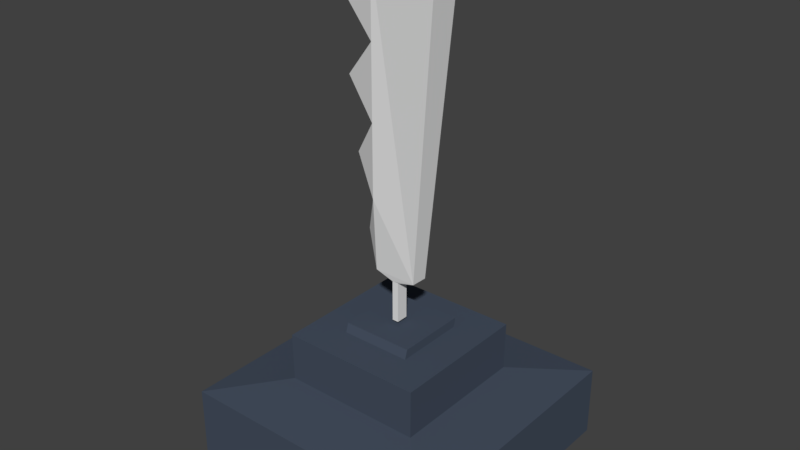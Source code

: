 # Source: SM_Defence_02_Axe.blend  (saved by Blender 2.80.74; exported with 4.5.12 LTS)
import bpy
from mathutils import Matrix  # noqa: F401  (used for matrix-valued properties, if any)

bpy.ops.wm.read_factory_settings(use_empty=True)
scene = bpy.context.scene
scene.name = 'Scene'

# ---- collections
col_collection_1 = bpy.data.collections.new('Collection 1'); scene.collection.children.link(col_collection_1)

# ---- materials (node trees are filled in below, after node groups)
mat_material_001 = bpy.data.materials.new('Material.001')
mat_material_001.alpha_threshold = 0.0
mat_material_001.use_transparent_shadow = False
mat_material_001.roughness = 0.5
mat_material = bpy.data.materials.new('Material')
mat_material.alpha_threshold = 0.0
mat_material.use_transparent_shadow = False
mat_material.diffuse_color = (0.06091, 0.07939, 0.1149, 1.0)
mat_material.roughness = 0.5
mat_material.line_color = (0.0, 0.0, 0.0, 1.0)

# ---- material node trees

# ---- world
world_world = bpy.data.worlds.new('World'); scene.world = world_world
world_world.color = (0.05088, 0.05088, 0.05088)
world_world.use_sun_shadow = False
world_world.sun_shadow_jitter_overblur = 0.0
world_world.cycles.sampling_method = 'MANUAL'

# ---- meshes
me_cube_001 = bpy.data.meshes.new('Cube.001')
me_cube_001.from_pydata([(-0.02354, 0.04521, 0.3033), (-0.02354, -0.04521, 0.3033), (-0.02354, 0.04521, 6.252e-08), (-0.02354, -0.04521, 6.252e-08), (-0.1651, 0.04378, 0.3449), (-0.1651, -0.04378, 0.3449), (-0.1651, 0.07333, 2.489), (-0.1651, -0.07333, 2.489), (0.02354, 0.04521, 0.3033), (0.02354, -0.04521, 0.3033), (0.02354, -0.04521, 6.252e-08), (0.02354, 0.04521, 6.252e-08), (0.1671, -0.05973, 0.3495), (0.3526, -0.1087, 2.484), (0.1699, 0.06111, 0.3494), (0.3575, 0.1053, 2.484), (-0.1651, -1.052e-07, 0.3449), (-0.1651, -1.043e-07, 2.489), (-0.1651, -0.07333, 1.417), (-0.1651, 0.07333, 1.417), (-0.1651, -1.043e-07, 1.417), (-0.1651, -0.02189, 0.3449), (-0.1651, -0.03667, 2.489), (-0.1651, -0.07333, 0.8808), (-0.1651, 0.07333, 1.953), (-0.1651, 0.02189, 0.3449), (-0.1651, 0.03667, 2.489), (-0.1651, -0.07333, 1.953), (-0.1651, 0.07333, 0.8808), (-0.1651, -1.043e-07, 1.953), (-0.1651, -1.043e-07, 0.8808), (-0.1651, 0.03667, 1.417), (-0.1651, -0.03667, 1.417), (-0.1651, -0.03667, 0.8808), (-0.1651, 0.03667, 0.8808), (-0.1651, 0.03667, 1.953), (-0.1651, -0.03667, 1.953), (-0.4558, -1.021e-07, 2.206), (-0.4187, -1.043e-07, 1.67), (-0.3503, -1.08e-07, 1.149), (-0.2617, -1.077e-07, 0.6129)], [], [(9, 1, 3, 10), (10, 3, 2, 11), (11, 2, 0, 8), (9, 10, 11, 8), (3, 1, 0, 2), (0, 1, 5, 21, 16, 25, 4), (8, 0, 4, 14), (15, 6, 26, 17, 22, 7, 13), (14, 4, 28, 19, 24, 6, 15), (24, 35, 37), (14, 12, 9, 8), (1, 9, 12, 5), (5, 12, 13, 7, 27, 18, 23), (22, 17, 37), (28, 34, 39), (18, 32, 39), (30, 33, 39), (21, 5, 40), (33, 30, 40), (20, 31, 39), (28, 4, 40), (16, 21, 40), (17, 26, 37), (32, 18, 38), (31, 20, 38), (36, 27, 37), (27, 36, 38), (24, 19, 38), (26, 6, 37), (7, 22, 37), (29, 36, 37), (27, 7, 37), (35, 29, 37), (6, 24, 37), (18, 27, 38), (19, 31, 38), (35, 24, 38), (36, 29, 38), (20, 32, 38), (29, 35, 38), (31, 19, 39), (33, 23, 39), (19, 28, 39), (34, 30, 39), (23, 18, 39), (32, 20, 39), (4, 25, 40), (34, 28, 40), (23, 33, 40), (5, 23, 40), (30, 34, 40), (25, 16, 40), (12, 14, 15, 13)])
_uv = me_cube_001.uv_layers.new(name='UVMap')
_uv.uv.foreach_set('vector', [0.498, 0.6854, 0.4987, 0.6855, 0.4981, 0.6894, 0.4974, 0.6894, 0.6249, 0.5308, 0.6474, 0.5308, 0.6474, 0.5669, 0.6249, 0.5669, 0.4923, 0.6894, 0.4916, 0.6895, 0.491, 0.6855, 0.4917, 0.6855, 0.5539, 0.6757, 0.5539, 0.6658, 0.5575, 0.6658, 0.5575, 0.6757, 0.5575, 0.6558, 0.5575, 0.6658, 0.5539, 0.6658, 0.5539, 0.6558, 0.567, 0.4788, 0.6103, 0.4788, 0.6096, 0.5351, 0.5992, 0.5351, 0.5887, 0.5351, 0.5782, 0.5351, 0.5678, 0.5351, 0.169, 0.9139, 0.1603, 0.9147, 0.1332, 0.9107, 0.1956, 0.9038, 0.5064, 0.8806, 0.5164, 0.781, 0.5248, 0.7811, 0.5332, 0.7813, 0.5416, 0.7814, 0.55, 0.7816, 0.5554, 0.8806, 0.1956, 0.9038, 0.1332, 0.9107, 0.1228, 0.8261, 0.1113, 0.7417, 0.09973, 0.6573, 0.08818, 0.573, 0.186, 0.5639, 0.3782, 0.251, 0.3609, 0.251, 0.3333, 0.1347, 0.5161, 0.5413, 0.4583, 0.5413, 0.4637, 0.4837, 0.5069, 0.4829, 0.2534, 0.9145, 0.2447, 0.9135, 0.2188, 0.9031, 0.2805, 0.9109, 0.2805, 0.9109, 0.2188, 0.9031, 0.2334, 0.5638, 0.3303, 0.5742, 0.3175, 0.6583, 0.3048, 0.7424, 0.292, 0.8265, 0.4635, 0.2474, 0.4508, 0.2472, 0.453, 0.1635, 0.2747, 0.2574, 0.256, 0.2558, 0.2362, 0.1368, 0.09567, 0.2597, 0.1144, 0.2608, 0.1372, 0.3795, 0.2373, 0.2542, 0.2186, 0.2527, 0.2362, 0.1368, 0.4654, 0.2634, 0.4762, 0.2619, 0.4762, 0.3752, 0.2186, 0.2527, 0.2373, 0.2542, 0.2383, 0.3717, 0.1332, 0.2619, 0.152, 0.263, 0.1372, 0.3795, 0.2328, 0.3235, 0.2405, 0.3864, 0.2216, 0.3567, 0.4546, 0.2649, 0.4654, 0.2634, 0.4762, 0.3752, 0.4508, 0.2472, 0.438, 0.2469, 0.453, 0.1635, 0.1144, 0.2608, 0.09567, 0.2597, 0.1295, 0.1508, 0.152, 0.263, 0.1332, 0.2619, 0.1295, 0.1508, 0.3261, 0.251, 0.3088, 0.2509, 0.3333, 0.1347, 0.3103, 0.2654, 0.3277, 0.2636, 0.357, 0.3739, 0.2156, 0.1981, 0.2242, 0.2608, 0.1832, 0.2351, 0.438, 0.2469, 0.4252, 0.2467, 0.453, 0.1635, 0.4763, 0.2477, 0.4635, 0.2474, 0.453, 0.1635, 0.3435, 0.251, 0.3261, 0.251, 0.3333, 0.1347, 0.3774, 0.1988, 0.3869, 0.1364, 0.4238, 0.1743, 0.3609, 0.251, 0.3435, 0.251, 0.3333, 0.1347, 0.207, 0.1354, 0.2156, 0.1981, 0.1695, 0.1729, 0.368, 0.2613, 0.3774, 0.1988, 0.4093, 0.2363, 0.1707, 0.2641, 0.152, 0.263, 0.1295, 0.1508, 0.3626, 0.2599, 0.38, 0.258, 0.357, 0.3739, 0.3277, 0.2636, 0.3451, 0.2617, 0.357, 0.3739, 0.1332, 0.2619, 0.1144, 0.2608, 0.1295, 0.1508, 0.3451, 0.2617, 0.3626, 0.2599, 0.357, 0.3739, 0.152, 0.263, 0.1707, 0.2641, 0.1372, 0.3795, 0.2186, 0.2527, 0.1999, 0.2511, 0.2362, 0.1368, 0.2242, 0.2608, 0.2328, 0.3235, 0.2009, 0.2952, 0.256, 0.2558, 0.2373, 0.2542, 0.2362, 0.1368, 0.3585, 0.3238, 0.368, 0.2613, 0.3907, 0.296, 0.1144, 0.2608, 0.1332, 0.2619, 0.1372, 0.3795, 0.433, 0.2678, 0.4438, 0.2663, 0.4762, 0.3752, 0.256, 0.2558, 0.2747, 0.2574, 0.2383, 0.3717, 0.1999, 0.2511, 0.2186, 0.2527, 0.2383, 0.3717, 0.3499, 0.3865, 0.3585, 0.3238, 0.3691, 0.3571, 0.2373, 0.2542, 0.256, 0.2558, 0.2383, 0.3717, 0.4438, 0.2663, 0.4546, 0.2649, 0.4762, 0.3752, 0.07335, 0.9306, 0.07327, 0.9258, 0.1441, 0.9227, 0.1443, 0.9312])
_ca = me_cube_001.color_attributes.new('Col', 'BYTE_COLOR', 'CORNER')
_ca.data.foreach_set('color', [1.0, 1.0, 1.0, 1.0, 1.0, 1.0, 1.0, 1.0, 1.0, 1.0, 1.0, 1.0, 1.0, 1.0, 1.0, 1.0, 1.0, 1.0, 1.0, 1.0, 1.0, 1.0, 1.0, 1.0, 1.0, 1.0, 1.0, 1.0, 1.0, 1.0, 1.0, 1.0, 1.0, 1.0, 1.0, 1.0, 1.0, 1.0, 1.0, 1.0, 1.0, 1.0, 1.0, 1.0, 1.0, 1.0, 1.0, 1.0, 1.0, 1.0, 1.0, 1.0, 1.0, 1.0, 1.0, 1.0, 1.0, 1.0, 1.0, 1.0, 1.0, 1.0, 1.0, 1.0, 1.0, 1.0, 1.0, 1.0, 1.0, 1.0, 1.0, 1.0, 1.0, 1.0, 1.0, 1.0, 1.0, 1.0, 1.0, 1.0, 1.0, 1.0, 1.0, 1.0, 1.0, 1.0, 1.0, 1.0, 1.0, 1.0, 1.0, 1.0, 1.0, 1.0, 1.0, 1.0, 1.0, 1.0, 1.0, 1.0, 1.0, 1.0, 1.0, 1.0, 1.0, 1.0, 1.0, 1.0, 1.0, 1.0, 1.0, 1.0, 1.0, 1.0, 1.0, 1.0, 1.0, 1.0, 1.0, 1.0, 1.0, 1.0, 1.0, 1.0, 1.0, 1.0, 1.0, 1.0, 1.0, 1.0, 1.0, 1.0, 1.0, 1.0, 1.0, 1.0, 1.0, 1.0, 1.0, 1.0, 1.0, 1.0, 1.0, 1.0, 1.0, 1.0, 1.0, 1.0, 1.0, 1.0, 1.0, 1.0, 1.0, 1.0, 1.0, 1.0, 1.0, 1.0, 1.0, 1.0, 1.0, 1.0, 1.0, 1.0, 1.0, 1.0, 1.0, 1.0, 1.0, 1.0, 1.0, 1.0, 1.0, 1.0, 1.0, 1.0, 1.0, 1.0, 1.0, 1.0, 1.0, 1.0, 1.0, 1.0, 1.0, 1.0, 1.0, 1.0, 1.0, 1.0, 1.0, 1.0, 1.0, 1.0, 1.0, 1.0, 1.0, 1.0, 1.0, 1.0, 1.0, 1.0, 1.0, 1.0, 1.0, 1.0, 1.0, 1.0, 1.0, 1.0, 1.0, 1.0, 1.0, 1.0, 1.0, 1.0, 1.0, 1.0, 1.0, 1.0, 1.0, 1.0, 1.0, 1.0, 1.0, 1.0, 1.0, 1.0, 1.0, 1.0, 1.0, 1.0, 1.0, 1.0, 1.0, 1.0, 1.0, 1.0, 1.0, 1.0, 1.0, 1.0, 1.0, 1.0, 1.0, 1.0, 1.0, 1.0, 1.0, 1.0, 1.0, 1.0, 1.0, 1.0, 1.0, 1.0, 1.0, 1.0, 1.0, 1.0, 1.0, 1.0, 1.0, 1.0, 1.0, 1.0, 1.0, 1.0, 1.0, 1.0, 1.0, 1.0, 1.0, 1.0, 1.0, 1.0, 1.0, 1.0, 1.0, 1.0, 1.0, 1.0, 1.0, 1.0, 1.0, 1.0, 1.0, 1.0, 1.0, 1.0, 1.0, 1.0, 1.0, 1.0, 1.0, 1.0, 1.0, 1.0, 1.0, 1.0, 1.0, 1.0, 1.0, 1.0, 1.0, 1.0, 1.0, 1.0, 1.0, 1.0, 1.0, 1.0, 1.0, 1.0, 1.0, 1.0, 1.0, 1.0, 1.0, 1.0, 1.0, 1.0, 1.0, 1.0, 1.0, 1.0, 1.0, 1.0, 1.0, 1.0, 1.0, 1.0, 1.0, 1.0, 1.0, 1.0, 1.0, 1.0, 1.0, 1.0, 1.0, 1.0, 1.0, 1.0, 1.0, 1.0, 1.0, 1.0, 1.0, 1.0, 1.0, 1.0, 1.0, 1.0, 1.0, 1.0, 1.0, 1.0, 1.0, 1.0, 1.0, 1.0, 1.0, 1.0, 1.0, 1.0, 1.0, 1.0, 1.0, 1.0, 1.0, 1.0, 1.0, 1.0, 1.0, 1.0, 1.0, 1.0, 1.0, 1.0, 1.0, 1.0, 1.0, 1.0, 1.0, 1.0, 1.0, 1.0, 1.0, 1.0, 1.0, 1.0, 1.0, 1.0, 1.0, 1.0, 1.0, 1.0, 1.0, 1.0, 1.0, 1.0, 1.0, 1.0, 1.0, 1.0, 1.0, 1.0, 1.0, 1.0, 1.0, 1.0, 1.0, 1.0, 1.0, 1.0, 1.0, 1.0, 1.0, 1.0, 1.0, 1.0, 1.0, 1.0, 1.0, 1.0, 1.0, 1.0, 1.0, 1.0, 1.0, 1.0, 1.0, 1.0, 1.0, 1.0, 1.0, 1.0, 1.0, 1.0, 1.0, 1.0, 1.0, 1.0, 1.0, 1.0, 1.0, 1.0, 1.0, 1.0, 1.0, 1.0, 1.0, 1.0, 1.0, 1.0, 1.0, 1.0, 1.0, 1.0, 1.0, 1.0, 1.0, 1.0, 1.0, 1.0, 1.0, 1.0, 1.0, 1.0, 1.0, 1.0, 1.0, 1.0, 1.0, 1.0, 1.0, 1.0, 1.0, 1.0, 1.0, 1.0, 1.0, 1.0, 1.0, 1.0, 1.0, 1.0, 1.0, 1.0, 1.0, 1.0, 1.0, 1.0, 1.0, 1.0, 1.0, 1.0, 1.0, 1.0, 1.0, 1.0, 1.0, 1.0, 1.0, 1.0, 1.0, 1.0, 1.0, 1.0, 1.0, 1.0, 1.0, 1.0, 1.0, 1.0, 1.0, 1.0, 1.0, 1.0, 1.0, 1.0, 1.0, 1.0, 1.0, 1.0, 1.0, 1.0, 1.0, 1.0, 1.0, 1.0, 1.0, 1.0, 1.0, 1.0, 1.0, 1.0, 1.0, 1.0, 1.0, 1.0, 1.0, 1.0, 1.0, 1.0, 1.0, 1.0, 1.0, 1.0, 1.0, 1.0, 1.0, 1.0, 1.0, 1.0, 1.0, 1.0, 1.0, 1.0, 1.0, 1.0, 1.0, 1.0, 1.0, 1.0, 1.0, 1.0, 1.0, 1.0, 1.0, 1.0, 1.0, 1.0, 1.0, 1.0, 1.0, 1.0, 1.0, 1.0, 1.0, 1.0, 1.0, 1.0, 1.0, 1.0, 1.0, 1.0, 1.0, 1.0, 1.0, 1.0, 1.0, 1.0, 1.0, 1.0, 1.0, 1.0, 1.0, 1.0, 1.0, 1.0, 1.0, 1.0, 1.0, 1.0, 1.0, 1.0, 1.0, 1.0, 1.0, 1.0, 1.0, 1.0, 1.0, 1.0, 1.0, 1.0, 1.0, 1.0, 1.0, 1.0, 1.0, 1.0, 1.0, 1.0, 1.0, 1.0, 1.0, 1.0, 1.0, 1.0, 1.0, 1.0, 1.0, 1.0, 1.0, 1.0, 1.0, 1.0, 1.0, 1.0, 1.0, 1.0, 1.0, 1.0, 1.0, 1.0, 1.0, 1.0, 1.0, 1.0, 1.0, 1.0, 1.0, 1.0, 1.0, 1.0, 1.0, 1.0, 1.0, 1.0, 1.0, 1.0, 1.0, 1.0, 1.0, 1.0, 1.0, 1.0, 1.0, 1.0, 1.0, 1.0, 1.0, 1.0, 1.0, 1.0, 1.0, 1.0, 1.0, 1.0, 1.0, 1.0, 1.0, 1.0, 1.0, 1.0, 1.0, 1.0, 1.0, 1.0, 1.0, 1.0, 1.0, 1.0, 1.0, 1.0, 1.0, 1.0, 1.0, 1.0, 1.0, 1.0, 1.0, 1.0, 1.0, 1.0, 1.0, 1.0, 1.0, 1.0, 1.0, 1.0, 1.0, 1.0, 1.0, 1.0, 1.0, 1.0, 1.0, 1.0, 1.0, 1.0, 1.0, 1.0, 1.0, 1.0, 1.0, 1.0, 1.0, 1.0, 1.0, 1.0, 1.0, 1.0])
me_cube_001.materials.append(mat_material_001)
me_cube_001.use_remesh_preserve_volume = False
me_cube_001.use_remesh_preserve_attributes = False
me_cube_001.use_mirror_vertex_groups = False
me_cube_001.update()
me_cube = bpy.data.meshes.new('Cube')
me_cube.from_pydata([(-0.5222, 0.5222, 0.6048), (0.5257, 0.5257, 0.9622), (0.5257, -0.5257, 0.9622), (-0.5257, -0.5257, 0.9622), (-0.5257, 0.5257, 0.9622), (0.2629, 0.2629, 0.9622), (0.2629, -0.2629, 0.9622), (-0.2629, 0.2629, 0.9622), (-0.2629, -0.2629, 0.9622), (0.2591, 0.288, 1.025), (0.2591, -0.2377, 1.025), (-0.2666, 0.288, 1.025), (-0.2666, -0.2377, 1.025), (0.9829, 0.9829, 0.005352), (0.9829, -0.9829, 0.005352), (-0.9829, -0.9829, 0.005352), (-0.9829, 0.9829, 0.005352), (-0.5222, -0.5222, 0.6048), (0.5222, 0.5222, 0.6048), (0.5222, -0.5222, 0.6048), (-0.9833, 0.9833, 0.5323), (-0.9833, -0.9833, 0.5323), (0.9833, -0.9833, 0.5323), (0.9833, 0.9833, 0.5323)], [], [(21, 20, 16, 15), (3, 2, 6, 8), (18, 1, 2, 19), (19, 2, 3, 17), (17, 3, 4, 0), (1, 18, 0, 4), (2, 1, 5, 6), (4, 3, 8, 7), (1, 4, 7, 5), (7, 8, 12, 11), (5, 7, 11, 9), (8, 6, 10, 12), (6, 5, 9, 10), (9, 11, 12, 10), (13, 14, 15, 16), (22, 21, 15, 14), (20, 23, 13, 16), (23, 22, 14, 13), (18, 19, 22, 23), (0, 18, 23, 20), (19, 17, 21, 22), (17, 0, 20, 21)])
_uv = me_cube.uv_layers.new(name='UVMap')
_uv.uv.foreach_set('vector', [0.5997, 0.5, 0.5997, 3.79e-08, 0.6899, 0.0, 0.6899, 0.5, 0.1185, 0.8837, 0.1185, 0.6163, 0.1866, 0.6831, 0.1866, 0.8169, 0.5096, 0.5, 0.391, 0.6163, 0.1185, 0.6163, 3.09e-08, 0.5, 3.09e-08, 0.5, 0.1185, 0.6163, 0.1185, 0.8837, 0.0, 1.0, 0.0, 1.0, 0.1185, 0.8837, 0.391, 0.8837, 0.5096, 1.0, 0.391, 0.6163, 0.5096, 0.5, 0.5096, 1.0, 0.391, 0.8837, 0.1185, 0.6163, 0.391, 0.6163, 0.3229, 0.6831, 0.1866, 0.6831, 0.391, 0.8837, 0.1185, 0.8837, 0.1866, 0.8169, 0.3229, 0.8169, 0.391, 0.6163, 0.391, 0.8837, 0.3229, 0.8169, 0.3229, 0.6831, 0.8863, 0.1411, 0.8863, 0.2748, 0.8702, 0.2684, 0.8702, 0.1347, 0.8873, 0.0, 0.8873, 0.1337, 0.8702, 0.1347, 0.8702, 0.0009458, 0.8808, 0.6347, 0.8808, 0.7684, 0.8637, 0.7674, 0.8637, 0.6337, 0.8702, 0.4149, 0.8702, 0.2812, 0.8863, 0.2748, 0.8863, 0.4085, 0.8637, 0.6337, 0.8637, 0.5, 1.0, 0.5, 1.0, 0.6337, 0.5096, 0.5, 9.271e-08, 0.5, 0.0, 0.0, 0.5096, 0.0, 0.5981, 0.5, 0.5981, 1.0, 0.5096, 1.0, 0.5096, 0.5, 0.7752, 1.0, 0.7752, 0.5, 0.8637, 0.5, 0.8637, 1.0, 0.78, 0.5, 0.78, 2.274e-08, 0.8702, 0.0, 0.8702, 0.5, 0.6899, 0.5, 0.6899, 4.548e-08, 0.78, 2.274e-08, 0.78, 0.5, 0.6866, 1.0, 0.6866, 0.5, 0.7752, 0.5, 0.7752, 1.0, 0.6866, 0.5, 0.6866, 1.0, 0.5981, 1.0, 0.5981, 0.5, 0.5096, 0.5, 0.5096, 7.581e-08, 0.5997, 3.79e-08, 0.5997, 0.5])
me_cube.materials.append(mat_material)
me_cube.use_remesh_preserve_volume = False
me_cube.use_remesh_preserve_attributes = False
me_cube.use_mirror_vertex_groups = False
me_cube.update()

# ---- objects
ob_axe = bpy.data.objects.new('Axe', me_cube_001)
ob_base = bpy.data.objects.new('Base', me_cube)

# ---- transforms, parenting, visibility, modifiers, constraints
ob_axe.location = (0.0, 0.0, 0.0)
ob_axe.delta_location = (-0.003811, -1.863e-09, 1.054)
ob_axe.lineart.crease_threshold = 0.0
ob_base.location = (0.0, 0.0, 0.0)
ob_base.lock_rotations_4d = False
ob_base.empty_display_type = 'ARROWS'
ob_base.lineart.crease_threshold = 0.0

# ---- collection membership
col_collection_1.objects.link(ob_axe)
col_collection_1.objects.link(ob_base)

# ---- scene / render settings (as saved in the file)
scene.frame_start = 1; scene.frame_end = 250; scene.frame_set(1)
scene.render.engine = 'BLENDER_EEVEE_NEXT'
scene.render.resolution_percentage = 50
scene.render.dither_intensity = 0.0
scene.cycles.use_denoising = False
scene.cycles.samples = 128
scene.cycles.sampling_pattern = 'TABULATED_SOBOL'
scene.cycles.use_adaptive_sampling = False
scene.cycles.use_light_tree = False
scene.cycles.blur_glossy = 0.0
scene.cycles.sample_clamp_indirect = 0.0
scene.view_settings.view_transform = 'Standard'
bpy.context.view_layer.update()

# ---- added for rendering (the .blend has no active camera and no usable light): camera, sun
cam_auto = bpy.data.cameras.new('AutoCamera')
cam_auto.lens = 50.0
cam_auto.sensor_width = 36.0
cam_auto.clip_end = 1000.0
ob_auto_camera = bpy.data.objects.new('AutoCamera', cam_auto)
scene.collection.objects.link(ob_auto_camera)
ob_auto_camera.location = (4.1633, -4.99596, 5.10464)
ob_auto_camera.rotation_euler = (1.09748, -7.21219e-08, 0.694738)
scene.camera = ob_auto_camera
light_auto_sun = bpy.data.lights.new('AutoSun', 'SUN')
light_auto_sun.energy = 3.0
light_auto_sun.angle = 0.0523599
ob_auto_sun = bpy.data.objects.new('AutoSun', light_auto_sun)
scene.collection.objects.link(ob_auto_sun)
ob_auto_sun.rotation_euler = (0.872665, 0.174533, 0.523599)
bpy.context.view_layer.update()

